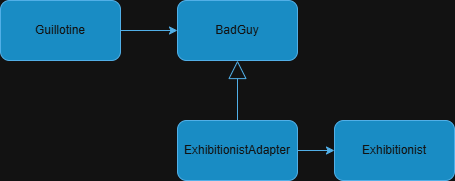

The diagram above was exported from draw.io. Its source (the exported page's mxGraphModel, read from the mxfile embedded in the PNG):
<mxGraphModel dx="1261" dy="738" grid="1" gridSize="10" guides="1" tooltips="1" connect="1" arrows="1" fold="1" page="1" pageScale="1" pageWidth="827" pageHeight="1169" math="0" shadow="0">
  <root>
    <mxCell id="0" />
    <mxCell id="1" parent="0" />
    <mxCell id="k5eexYsG5VeWKZBVvyxq-1" value="Guillotine" style="rounded=1;whiteSpace=wrap;html=1;fillColor=#1ba1e2;fontColor=#ffffff;strokeColor=#006EAF;" vertex="1" parent="1">
      <mxGeometry x="80" y="120" width="120" height="60" as="geometry" />
    </mxCell>
    <mxCell id="k5eexYsG5VeWKZBVvyxq-2" value="BadGuy" style="rounded=1;whiteSpace=wrap;html=1;fillColor=#1ba1e2;fontColor=#ffffff;strokeColor=#006EAF;" vertex="1" parent="1">
      <mxGeometry x="257" y="120" width="120" height="60" as="geometry" />
    </mxCell>
    <mxCell id="k5eexYsG5VeWKZBVvyxq-3" value="" style="endArrow=classic;html=1;rounded=0;exitX=1;exitY=0.5;exitDx=0;exitDy=0;entryX=0;entryY=0.5;entryDx=0;entryDy=0;fillColor=#1ba1e2;strokeColor=#006EAF;" edge="1" parent="1" source="k5eexYsG5VeWKZBVvyxq-1" target="k5eexYsG5VeWKZBVvyxq-2">
      <mxGeometry width="50" height="50" relative="1" as="geometry">
        <mxPoint x="390" y="410" as="sourcePoint" />
        <mxPoint x="440" y="360" as="targetPoint" />
      </mxGeometry>
    </mxCell>
    <mxCell id="k5eexYsG5VeWKZBVvyxq-4" value="" style="endArrow=block;endSize=16;endFill=0;html=1;rounded=0;entryX=0.5;entryY=1;entryDx=0;entryDy=0;exitX=0.5;exitY=0;exitDx=0;exitDy=0;fillColor=#1ba1e2;strokeColor=#006EAF;" edge="1" parent="1" source="k5eexYsG5VeWKZBVvyxq-5" target="k5eexYsG5VeWKZBVvyxq-2">
      <mxGeometry width="160" relative="1" as="geometry">
        <mxPoint x="340" y="240" as="sourcePoint" />
        <mxPoint x="410" y="380" as="targetPoint" />
      </mxGeometry>
    </mxCell>
    <mxCell id="k5eexYsG5VeWKZBVvyxq-5" value="ExhibitionistAdapter" style="rounded=1;whiteSpace=wrap;html=1;fillColor=#1ba1e2;fontColor=#ffffff;strokeColor=#006EAF;" vertex="1" parent="1">
      <mxGeometry x="257" y="240" width="120" height="60" as="geometry" />
    </mxCell>
    <mxCell id="k5eexYsG5VeWKZBVvyxq-6" value="Exhibitionist" style="rounded=1;whiteSpace=wrap;html=1;fillColor=#1ba1e2;fontColor=#ffffff;strokeColor=#006EAF;" vertex="1" parent="1">
      <mxGeometry x="414" y="240" width="120" height="60" as="geometry" />
    </mxCell>
    <mxCell id="k5eexYsG5VeWKZBVvyxq-7" value="" style="endArrow=classic;html=1;rounded=0;exitX=1;exitY=0.5;exitDx=0;exitDy=0;entryX=0;entryY=0.5;entryDx=0;entryDy=0;fillColor=#1ba1e2;strokeColor=#006EAF;" edge="1" parent="1" source="k5eexYsG5VeWKZBVvyxq-5" target="k5eexYsG5VeWKZBVvyxq-6">
      <mxGeometry width="50" height="50" relative="1" as="geometry">
        <mxPoint x="440" y="290" as="sourcePoint" />
        <mxPoint x="460" y="250" as="targetPoint" />
      </mxGeometry>
    </mxCell>
  </root>
</mxGraphModel>